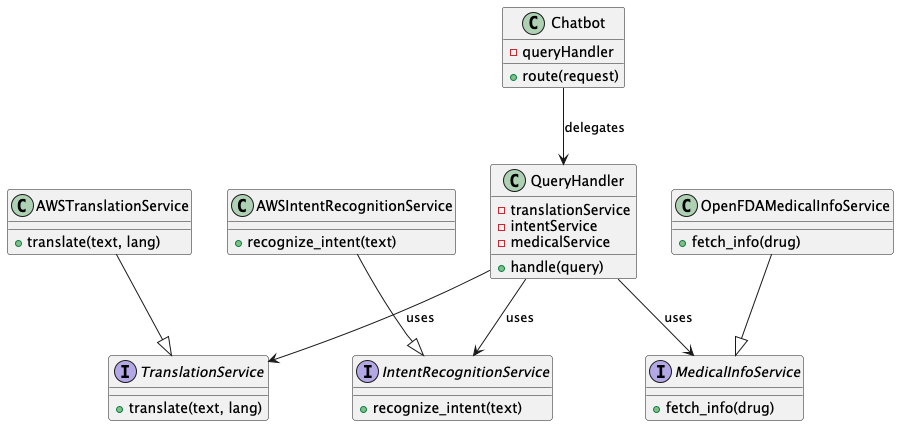

The diagram above was rendered by PlantUML. Its source (embedded in the PNG):
@startuml ClassDiagram
interface TranslationService {
  +translate(text, lang)
}

interface IntentRecognitionService {
  +recognize_intent(text)
}

interface MedicalInfoService {
  +fetch_info(drug)
}

class AWSTranslationService {
  +translate(text, lang)
}
AWSTranslationService --|> TranslationService

class AWSIntentRecognitionService {
  +recognize_intent(text)
}
AWSIntentRecognitionService --|> IntentRecognitionService

class OpenFDAMedicalInfoService {
  +fetch_info(drug)
}
OpenFDAMedicalInfoService --|> MedicalInfoService

class QueryHandler {
  -translationService
  -intentService
  -medicalService
  +handle(query)
}
QueryHandler --> TranslationService : uses
QueryHandler --> IntentRecognitionService : uses
QueryHandler --> MedicalInfoService : uses

class Chatbot {
  -queryHandler
  +route(request)
}
Chatbot --> QueryHandler : delegates
@enduml